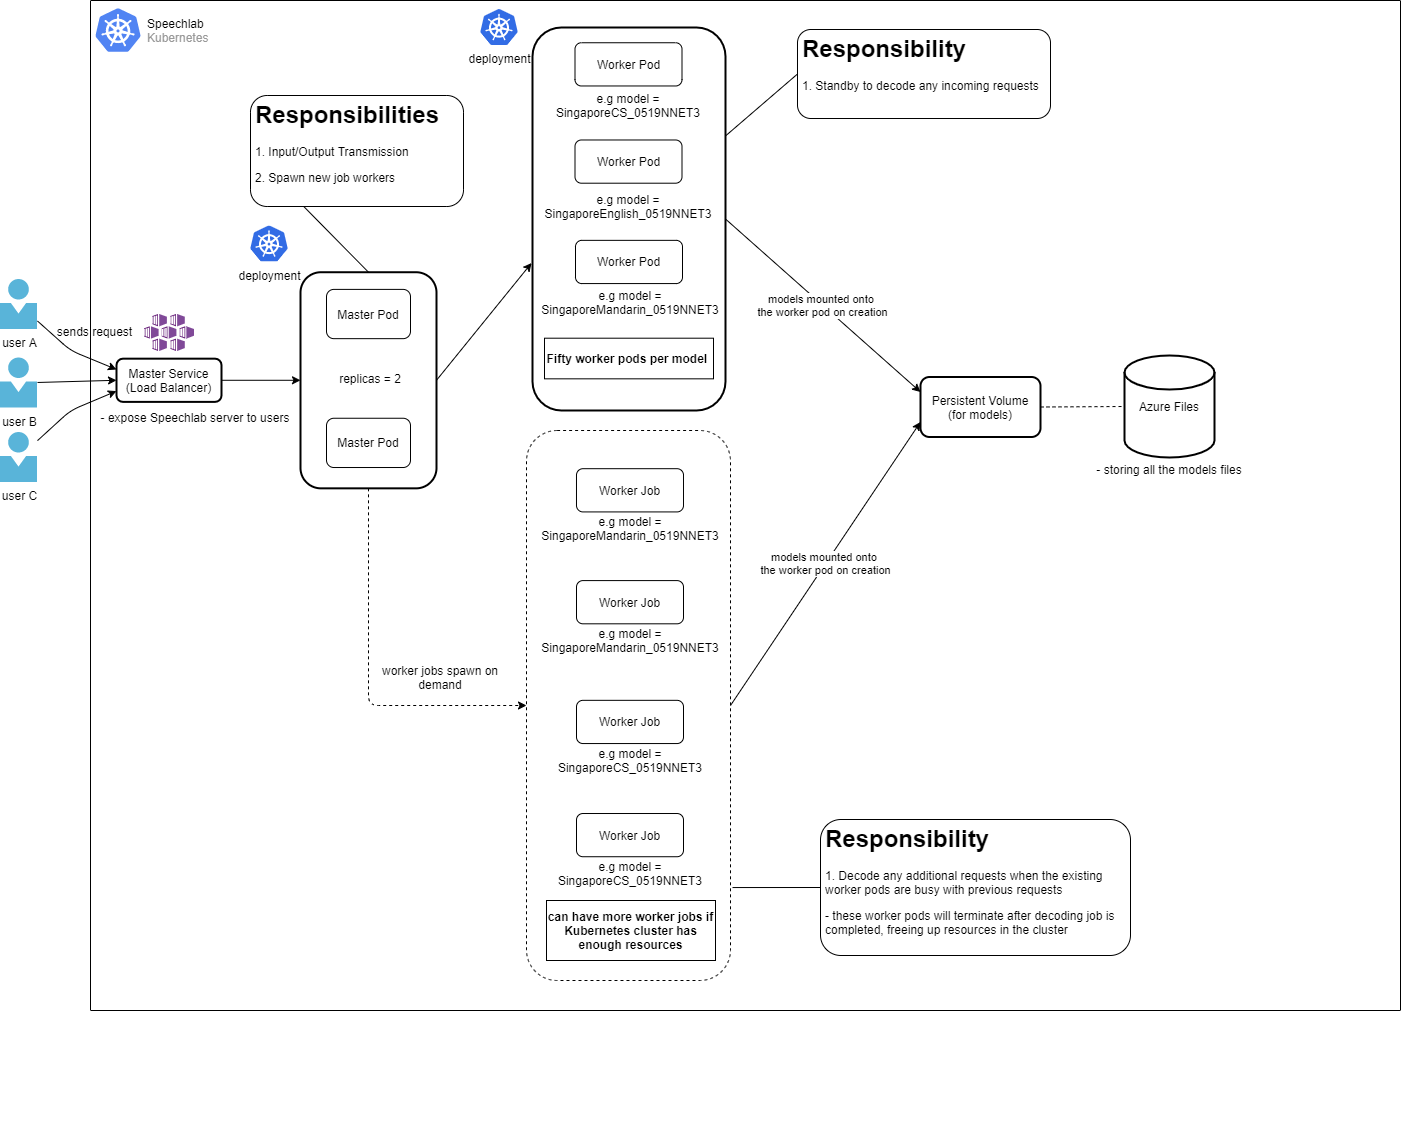

The diagram above was exported from draw.io. Its source (the exported page's mxGraphModel, read from the mxfile embedded in the PNG):
<mxGraphModel dx="1422" dy="713" grid="1" gridSize="10" guides="1" tooltips="1" connect="1" arrows="1" fold="1" page="1" pageScale="1" pageWidth="583" pageHeight="827" math="0" shadow="0">
  <root>
    <mxCell id="0" />
    <mxCell id="1" parent="0" />
    <mxCell id="G6vFRbDyPJSHpS5cYIbH-10" value="user A" style="aspect=fixed;html=1;points=[];align=center;image;fontSize=12;image=img/lib/mscae/Person.svg;" parent="1" vertex="1">
      <mxGeometry x="30" y="309" width="37" height="50" as="geometry" />
    </mxCell>
    <mxCell id="G6vFRbDyPJSHpS5cYIbH-11" value="user B" style="aspect=fixed;html=1;points=[];align=center;image;fontSize=12;image=img/lib/mscae/Person.svg;" parent="1" vertex="1">
      <mxGeometry x="30" y="387.5" width="37" height="50" as="geometry" />
    </mxCell>
    <mxCell id="G6vFRbDyPJSHpS5cYIbH-12" value="user C" style="aspect=fixed;html=1;points=[];align=center;image;fontSize=12;image=img/lib/mscae/Person.svg;" parent="1" vertex="1">
      <mxGeometry x="30" y="462" width="37" height="50" as="geometry" />
    </mxCell>
    <mxCell id="G6vFRbDyPJSHpS5cYIbH-14" value="" style="endArrow=classic;html=1;entryX=0;entryY=0.25;entryDx=0;entryDy=0;" parent="1" source="G6vFRbDyPJSHpS5cYIbH-10" target="G6vFRbDyPJSHpS5cYIbH-13" edge="1">
      <mxGeometry width="50" height="50" relative="1" as="geometry">
        <mxPoint x="67" y="300" as="sourcePoint" />
        <mxPoint x="117" y="250" as="targetPoint" />
        <Array as="points">
          <mxPoint x="100" y="380" />
        </Array>
      </mxGeometry>
    </mxCell>
    <mxCell id="G6vFRbDyPJSHpS5cYIbH-16" value="" style="endArrow=classic;html=1;entryX=0;entryY=0.5;entryDx=0;entryDy=0;" parent="1" source="G6vFRbDyPJSHpS5cYIbH-11" target="G6vFRbDyPJSHpS5cYIbH-13" edge="1">
      <mxGeometry width="50" height="50" relative="1" as="geometry">
        <mxPoint x="30" y="790" as="sourcePoint" />
        <mxPoint x="80" y="740" as="targetPoint" />
      </mxGeometry>
    </mxCell>
    <mxCell id="G6vFRbDyPJSHpS5cYIbH-19" value="" style="endArrow=classic;html=1;entryX=0;entryY=0.75;entryDx=0;entryDy=0;" parent="1" source="G6vFRbDyPJSHpS5cYIbH-12" target="G6vFRbDyPJSHpS5cYIbH-13" edge="1">
      <mxGeometry width="50" height="50" relative="1" as="geometry">
        <mxPoint x="30" y="790" as="sourcePoint" />
        <mxPoint x="80" y="740" as="targetPoint" />
        <Array as="points">
          <mxPoint x="100" y="440" />
        </Array>
      </mxGeometry>
    </mxCell>
    <mxCell id="G6vFRbDyPJSHpS5cYIbH-82" value="" style="group" parent="1" vertex="1" connectable="0">
      <mxGeometry x="120" y="30" width="1310" height="1140" as="geometry" />
    </mxCell>
    <mxCell id="G6vFRbDyPJSHpS5cYIbH-83" value="" style="group" parent="G6vFRbDyPJSHpS5cYIbH-82" vertex="1" connectable="0">
      <mxGeometry width="1310" height="1140" as="geometry" />
    </mxCell>
    <mxCell id="G6vFRbDyPJSHpS5cYIbH-8" value="" style="strokeColor=#000000;fillColor=none;shadow=0;strokeWidth=1;rounded=1;absoluteArcSize=1;arcSize=2;" parent="G6vFRbDyPJSHpS5cYIbH-83" vertex="1">
      <mxGeometry width="1310" height="1010" as="geometry" />
    </mxCell>
    <mxCell id="G6vFRbDyPJSHpS5cYIbH-9" value="&lt;font color=&quot;#000000&quot;&gt;Speechlab&lt;/font&gt;&lt;br&gt;Kubernetes" style="dashed=0;connectable=0;html=1;fillColor=#5184F3;strokeColor=none;shape=mxgraph.gcp2.kubernetes_logo;part=1;labelPosition=right;verticalLabelPosition=middle;align=left;verticalAlign=middle;spacingLeft=5;fontColor=#999999;fontSize=12;" parent="G6vFRbDyPJSHpS5cYIbH-8" vertex="1">
      <mxGeometry width="45" height="43.65" relative="1" as="geometry">
        <mxPoint x="5" y="7.675000000000001" as="offset" />
      </mxGeometry>
    </mxCell>
    <mxCell id="G6vFRbDyPJSHpS5cYIbH-39" value="" style="edgeStyle=orthogonalEdgeStyle;rounded=0;orthogonalLoop=1;jettySize=auto;html=1;endArrow=classic;endFill=1;entryX=0;entryY=0.5;entryDx=0;entryDy=0;" parent="G6vFRbDyPJSHpS5cYIbH-8" source="G6vFRbDyPJSHpS5cYIbH-13" target="G6vFRbDyPJSHpS5cYIbH-28" edge="1">
      <mxGeometry relative="1" as="geometry" />
    </mxCell>
    <mxCell id="G6vFRbDyPJSHpS5cYIbH-13" value="Master Service&lt;br&gt;(Load Balancer)" style="rounded=1;whiteSpace=wrap;html=1;strokeWidth=2;" parent="G6vFRbDyPJSHpS5cYIbH-8" vertex="1">
      <mxGeometry x="26" y="358.16916098619026" width="105" height="43.22108462645976" as="geometry" />
    </mxCell>
    <mxCell id="G6vFRbDyPJSHpS5cYIbH-23" value="- expose Speechlab server to users" style="text;html=1;strokeColor=none;fillColor=none;align=center;verticalAlign=middle;whiteSpace=wrap;rounded=0;" parent="G6vFRbDyPJSHpS5cYIbH-8" vertex="1">
      <mxGeometry y="403.35671227668513" width="210" height="26.797072468405055" as="geometry" />
    </mxCell>
    <mxCell id="G6vFRbDyPJSHpS5cYIbH-34" value="&lt;h1&gt;Responsibilities&lt;/h1&gt;&lt;p&gt;1. Input/Output Transmission&lt;/p&gt;&lt;p&gt;2. Spawn new job workers&lt;/p&gt;" style="text;html=1;strokeColor=#000000;fillColor=none;spacing=5;spacingTop=-20;whiteSpace=wrap;overflow=hidden;rounded=1;" parent="G6vFRbDyPJSHpS5cYIbH-8" vertex="1">
      <mxGeometry x="160" y="95" width="213" height="111" as="geometry" />
    </mxCell>
    <mxCell id="G6vFRbDyPJSHpS5cYIbH-40" value="" style="rounded=1;whiteSpace=wrap;html=1;strokeWidth=2;" parent="G6vFRbDyPJSHpS5cYIbH-8" vertex="1">
      <mxGeometry x="442" y="27" width="193" height="383" as="geometry" />
    </mxCell>
    <mxCell id="G6vFRbDyPJSHpS5cYIbH-42" value="&lt;b&gt;Fifty worker pods per model&lt;/b&gt;&amp;nbsp;" style="text;html=1;strokeColor=#000000;fillColor=none;align=center;verticalAlign=middle;whiteSpace=wrap;rounded=0;shadow=0;glass=0;comic=0;" parent="G6vFRbDyPJSHpS5cYIbH-8" vertex="1">
      <mxGeometry x="454" y="337.69648250219353" width="169" height="40.627819548872175" as="geometry" />
    </mxCell>
    <mxCell id="G6vFRbDyPJSHpS5cYIbH-51" value="" style="endArrow=classic;html=1;exitX=1;exitY=0.5;exitDx=0;exitDy=0;entryX=-0.005;entryY=0.615;entryDx=0;entryDy=0;entryPerimeter=0;" parent="G6vFRbDyPJSHpS5cYIbH-8" source="G6vFRbDyPJSHpS5cYIbH-28" target="G6vFRbDyPJSHpS5cYIbH-40" edge="1">
      <mxGeometry width="50" height="50" relative="1" as="geometry">
        <mxPoint x="504.9927187499999" y="319.87881938889797" as="sourcePoint" />
        <mxPoint x="599.0520833333333" y="318.1071828507438" as="targetPoint" />
      </mxGeometry>
    </mxCell>
    <mxCell id="G6vFRbDyPJSHpS5cYIbH-52" value="" style="rounded=1;whiteSpace=wrap;html=1;shadow=0;glass=0;comic=0;strokeColor=#000000;fillColor=none;dashed=1;" parent="G6vFRbDyPJSHpS5cYIbH-8" vertex="1">
      <mxGeometry x="436" y="430" width="204" height="550" as="geometry" />
    </mxCell>
    <mxCell id="G6vFRbDyPJSHpS5cYIbH-84" value="&lt;p style=&quot;line-height: 100%&quot;&gt;&lt;/p&gt;&lt;h1&gt;Responsibility&lt;/h1&gt;&lt;p&gt;1. Standby to decode any incoming requests&lt;/p&gt;&lt;p&gt;&lt;/p&gt;" style="text;html=1;strokeColor=#000000;fillColor=none;spacing=5;spacingTop=-20;whiteSpace=wrap;overflow=hidden;rounded=1;" parent="G6vFRbDyPJSHpS5cYIbH-8" vertex="1">
      <mxGeometry x="707" y="29" width="253" height="89" as="geometry" />
    </mxCell>
    <mxCell id="G6vFRbDyPJSHpS5cYIbH-74" value="Worker Pod" style="rounded=1;whiteSpace=wrap;html=1;" parent="G6vFRbDyPJSHpS5cYIbH-8" vertex="1">
      <mxGeometry x="484.5" y="42.25219930179136" width="107" height="43.22108462645976" as="geometry" />
    </mxCell>
    <mxCell id="G6vFRbDyPJSHpS5cYIbH-48" value="e.g model = SingaporeCS_0519NNET3" style="text;html=1;strokeColor=none;fillColor=none;align=center;verticalAlign=middle;whiteSpace=wrap;rounded=0;" parent="G6vFRbDyPJSHpS5cYIbH-8" vertex="1">
      <mxGeometry x="447.5" y="91.88441814677614" width="180" height="26.797072468405055" as="geometry" />
    </mxCell>
    <mxCell id="G6vFRbDyPJSHpS5cYIbH-46" value="Worker Pod" style="rounded=1;whiteSpace=wrap;html=1;" parent="G6vFRbDyPJSHpS5cYIbH-8" vertex="1">
      <mxGeometry x="484.5" y="139.4804926449863" width="107" height="43.22108462645976" as="geometry" />
    </mxCell>
    <mxCell id="G6vFRbDyPJSHpS5cYIbH-76" value="e.g model = SingaporeEnglish_0519NNET3" style="text;html=1;strokeColor=none;fillColor=none;align=center;verticalAlign=middle;whiteSpace=wrap;rounded=0;" parent="G6vFRbDyPJSHpS5cYIbH-8" vertex="1">
      <mxGeometry x="448" y="192.5601998918268" width="180" height="26.797072468405048" as="geometry" />
    </mxCell>
    <mxCell id="G6vFRbDyPJSHpS5cYIbH-75" value="Worker Pod" style="rounded=1;whiteSpace=wrap;html=1;" parent="G6vFRbDyPJSHpS5cYIbH-8" vertex="1">
      <mxGeometry x="485" y="239.84529193943683" width="107" height="43.22108462645976" as="geometry" />
    </mxCell>
    <mxCell id="G6vFRbDyPJSHpS5cYIbH-50" value="e.g model = SingaporeMandarin_0519NNET3" style="text;html=1;strokeColor=none;fillColor=none;align=center;verticalAlign=middle;whiteSpace=wrap;rounded=0;" parent="G6vFRbDyPJSHpS5cYIbH-8" vertex="1">
      <mxGeometry x="442" y="288.3220551378446" width="196" height="28.097744360902254" as="geometry" />
    </mxCell>
    <mxCell id="G6vFRbDyPJSHpS5cYIbH-90" value="Worker Job" style="rounded=1;whiteSpace=wrap;html=1;" parent="G6vFRbDyPJSHpS5cYIbH-8" vertex="1">
      <mxGeometry x="486" y="468.2005550973316" width="107" height="43.22108462645976" as="geometry" />
    </mxCell>
    <mxCell id="G6vFRbDyPJSHpS5cYIbH-91" value="e.g model = SingaporeMandarin_0519NNET3" style="text;html=1;strokeColor=none;fillColor=none;align=center;verticalAlign=middle;whiteSpace=wrap;rounded=0;" parent="G6vFRbDyPJSHpS5cYIbH-8" vertex="1">
      <mxGeometry x="441.5" y="514.1773182957393" width="196" height="28.097744360902254" as="geometry" />
    </mxCell>
    <mxCell id="G6vFRbDyPJSHpS5cYIbH-92" value="Worker Job" style="rounded=1;whiteSpace=wrap;html=1;" parent="G6vFRbDyPJSHpS5cYIbH-8" vertex="1">
      <mxGeometry x="486" y="580.0865200096123" width="107" height="43.22108462645976" as="geometry" />
    </mxCell>
    <mxCell id="G6vFRbDyPJSHpS5cYIbH-93" value="e.g model = SingaporeMandarin_0519NNET3" style="text;html=1;strokeColor=none;fillColor=none;align=center;verticalAlign=middle;whiteSpace=wrap;rounded=0;" parent="G6vFRbDyPJSHpS5cYIbH-8" vertex="1">
      <mxGeometry x="441.5" y="626.06328320802" width="196" height="28.097744360902254" as="geometry" />
    </mxCell>
    <mxCell id="G6vFRbDyPJSHpS5cYIbH-94" value="Worker Job" style="rounded=1;whiteSpace=wrap;html=1;" parent="G6vFRbDyPJSHpS5cYIbH-8" vertex="1">
      <mxGeometry x="486" y="699.8321340447001" width="107" height="43.22108462645976" as="geometry" />
    </mxCell>
    <mxCell id="G6vFRbDyPJSHpS5cYIbH-95" value="e.g model = SingaporeCS_0519NNET3" style="text;html=1;strokeColor=none;fillColor=none;align=center;verticalAlign=middle;whiteSpace=wrap;rounded=0;" parent="G6vFRbDyPJSHpS5cYIbH-8" vertex="1">
      <mxGeometry x="441.5" y="745.8088972431077" width="196" height="28.097744360902254" as="geometry" />
    </mxCell>
    <mxCell id="G6vFRbDyPJSHpS5cYIbH-96" value="Worker Job" style="rounded=1;whiteSpace=wrap;html=1;" parent="G6vFRbDyPJSHpS5cYIbH-8" vertex="1">
      <mxGeometry x="486" y="813.0075726411912" width="107" height="43.22108462645976" as="geometry" />
    </mxCell>
    <mxCell id="G6vFRbDyPJSHpS5cYIbH-97" value="e.g model = SingaporeCS_0519NNET3" style="text;html=1;strokeColor=none;fillColor=none;align=center;verticalAlign=middle;whiteSpace=wrap;rounded=0;" parent="G6vFRbDyPJSHpS5cYIbH-8" vertex="1">
      <mxGeometry x="441.5" y="858.984335839599" width="196" height="28.097744360902254" as="geometry" />
    </mxCell>
    <mxCell id="G6vFRbDyPJSHpS5cYIbH-98" value="&lt;p style=&quot;line-height: 100%&quot;&gt;&lt;/p&gt;&lt;h1&gt;Responsibility&lt;/h1&gt;&lt;p&gt;1. Decode any additional requests when the existing worker pods are busy with previous requests&lt;/p&gt;&lt;p&gt;- these worker pods will terminate after decoding job is completed, freeing up resources in the cluster&lt;/p&gt;&lt;p&gt;&lt;/p&gt;" style="text;html=1;strokeColor=#000000;fillColor=none;spacing=5;spacingTop=-20;whiteSpace=wrap;overflow=hidden;rounded=1;" parent="G6vFRbDyPJSHpS5cYIbH-8" vertex="1">
      <mxGeometry x="730" y="819" width="310" height="136" as="geometry" />
    </mxCell>
    <mxCell id="G6vFRbDyPJSHpS5cYIbH-99" value="&lt;b&gt;can have more worker jobs if Kubernetes cluster has enough resources&lt;/b&gt;" style="text;html=1;strokeColor=#000000;fillColor=none;align=center;verticalAlign=middle;whiteSpace=wrap;rounded=0;shadow=0;glass=0;comic=0;" parent="G6vFRbDyPJSHpS5cYIbH-8" vertex="1">
      <mxGeometry x="456" y="900" width="169" height="60" as="geometry" />
    </mxCell>
    <mxCell id="G6vFRbDyPJSHpS5cYIbH-88" value="" style="endArrow=none;html=1;exitX=0.5;exitY=0;exitDx=0;exitDy=0;entryX=0.25;entryY=1;entryDx=0;entryDy=0;" parent="G6vFRbDyPJSHpS5cYIbH-8" source="G6vFRbDyPJSHpS5cYIbH-28" target="G6vFRbDyPJSHpS5cYIbH-34" edge="1">
      <mxGeometry width="50" height="50" relative="1" as="geometry">
        <mxPoint x="216.5" y="178.5" as="sourcePoint" />
        <mxPoint x="266.5" y="128.5" as="targetPoint" />
      </mxGeometry>
    </mxCell>
    <mxCell id="G6vFRbDyPJSHpS5cYIbH-101" value="" style="endArrow=none;html=1;entryX=0;entryY=0.5;entryDx=0;entryDy=0;" parent="G6vFRbDyPJSHpS5cYIbH-8" source="G6vFRbDyPJSHpS5cYIbH-40" target="G6vFRbDyPJSHpS5cYIbH-84" edge="1">
      <mxGeometry width="50" height="50" relative="1" as="geometry">
        <mxPoint x="288" y="190.22699173327067" as="sourcePoint" />
        <mxPoint x="276.5" y="138.5" as="targetPoint" />
      </mxGeometry>
    </mxCell>
    <mxCell id="G6vFRbDyPJSHpS5cYIbH-102" value="" style="endArrow=none;html=1;entryX=0;entryY=0.5;entryDx=0;entryDy=0;exitX=1.01;exitY=0.831;exitDx=0;exitDy=0;exitPerimeter=0;" parent="G6vFRbDyPJSHpS5cYIbH-8" source="G6vFRbDyPJSHpS5cYIbH-52" target="G6vFRbDyPJSHpS5cYIbH-98" edge="1">
      <mxGeometry width="50" height="50" relative="1" as="geometry">
        <mxPoint x="645" y="145.26755687438174" as="sourcePoint" />
        <mxPoint x="717" y="83.16666666666663" as="targetPoint" />
      </mxGeometry>
    </mxCell>
    <mxCell id="G6vFRbDyPJSHpS5cYIbH-100" value="" style="endArrow=classic;html=1;entryX=0;entryY=0.5;entryDx=0;entryDy=0;exitX=0.5;exitY=1;exitDx=0;exitDy=0;dashed=1;" parent="G6vFRbDyPJSHpS5cYIbH-8" source="G6vFRbDyPJSHpS5cYIbH-28" target="G6vFRbDyPJSHpS5cYIbH-52" edge="1">
      <mxGeometry width="50" height="50" relative="1" as="geometry">
        <mxPoint x="115" y="1090" as="sourcePoint" />
        <mxPoint x="165" y="1040" as="targetPoint" />
        <Array as="points">
          <mxPoint x="278" y="705" />
        </Array>
      </mxGeometry>
    </mxCell>
    <mxCell id="G6vFRbDyPJSHpS5cYIbH-104" value="worker jobs spawn on demand" style="text;html=1;strokeColor=none;fillColor=none;align=center;verticalAlign=middle;whiteSpace=wrap;rounded=0;shadow=0;glass=0;dashed=1;comic=0;" parent="G6vFRbDyPJSHpS5cYIbH-8" vertex="1">
      <mxGeometry x="290" y="654" width="120" height="46" as="geometry" />
    </mxCell>
    <mxCell id="G6vFRbDyPJSHpS5cYIbH-28" value="" style="rounded=1;whiteSpace=wrap;html=1;strokeWidth=2;" parent="G6vFRbDyPJSHpS5cYIbH-8" vertex="1">
      <mxGeometry x="210" y="271.72699173327067" width="136" height="216.10542313229882" as="geometry" />
    </mxCell>
    <mxCell id="G6vFRbDyPJSHpS5cYIbH-72" value="Master Pod" style="rounded=1;whiteSpace=wrap;html=1;" parent="G6vFRbDyPJSHpS5cYIbH-8" vertex="1">
      <mxGeometry x="236" y="417.74558875774676" width="84" height="49.27203647416414" as="geometry" />
    </mxCell>
    <mxCell id="G6vFRbDyPJSHpS5cYIbH-33" value="replicas = 2" style="text;html=1;strokeColor=none;fillColor=none;align=center;verticalAlign=middle;whiteSpace=wrap;rounded=0;" parent="G6vFRbDyPJSHpS5cYIbH-8" vertex="1">
      <mxGeometry x="240" y="364.82197653570233" width="80" height="25.932650775875857" as="geometry" />
    </mxCell>
    <mxCell id="G6vFRbDyPJSHpS5cYIbH-29" value="Master Pod" style="rounded=1;whiteSpace=wrap;html=1;" parent="G6vFRbDyPJSHpS5cYIbH-8" vertex="1">
      <mxGeometry x="236" y="288.88616626534554" width="84" height="49.27203647416414" as="geometry" />
    </mxCell>
    <mxCell id="G6vFRbDyPJSHpS5cYIbH-109" value="Persistent Volume&lt;br&gt;(for models)" style="rounded=1;whiteSpace=wrap;html=1;shadow=0;glass=0;comic=0;strokeColor=#000000;fillColor=none;strokeWidth=2;" parent="G6vFRbDyPJSHpS5cYIbH-8" vertex="1">
      <mxGeometry x="830" y="376.5" width="120" height="60" as="geometry" />
    </mxCell>
    <mxCell id="G6vFRbDyPJSHpS5cYIbH-110" value="" style="endArrow=none;html=1;dashed=1;entryX=0;entryY=0.5;entryDx=0;entryDy=0;entryPerimeter=0;exitX=1;exitY=0.5;exitDx=0;exitDy=0;" parent="G6vFRbDyPJSHpS5cYIbH-8" source="G6vFRbDyPJSHpS5cYIbH-109" target="G6vFRbDyPJSHpS5cYIbH-106" edge="1">
      <mxGeometry width="50" height="50" relative="1" as="geometry">
        <mxPoint x="-60" y="1210" as="sourcePoint" />
        <mxPoint x="-10" y="1160" as="targetPoint" />
      </mxGeometry>
    </mxCell>
    <mxCell id="G6vFRbDyPJSHpS5cYIbH-108" value="" style="group;strokeWidth=2;" parent="G6vFRbDyPJSHpS5cYIbH-8" vertex="1" connectable="0">
      <mxGeometry x="990" y="355" width="178" height="123.5" as="geometry" />
    </mxCell>
    <mxCell id="G6vFRbDyPJSHpS5cYIbH-106" value="Azure Files" style="strokeWidth=2;html=1;shape=mxgraph.flowchart.database;whiteSpace=wrap;rounded=1;shadow=0;glass=0;comic=0;fillColor=none;" parent="G6vFRbDyPJSHpS5cYIbH-108" vertex="1">
      <mxGeometry x="44" width="90" height="102" as="geometry" />
    </mxCell>
    <mxCell id="G6vFRbDyPJSHpS5cYIbH-107" value="- storing all the models files" style="text;html=1;strokeColor=none;fillColor=none;align=center;verticalAlign=middle;whiteSpace=wrap;rounded=0;shadow=0;glass=0;comic=0;" parent="G6vFRbDyPJSHpS5cYIbH-108" vertex="1">
      <mxGeometry y="103.5" width="178" height="20" as="geometry" />
    </mxCell>
    <mxCell id="G6vFRbDyPJSHpS5cYIbH-111" value="models mounted onto &lt;br&gt;the worker pod on creation" style="endArrow=classic;html=1;entryX=0;entryY=0.75;entryDx=0;entryDy=0;exitX=1;exitY=0.5;exitDx=0;exitDy=0;" parent="G6vFRbDyPJSHpS5cYIbH-8" source="G6vFRbDyPJSHpS5cYIbH-52" target="G6vFRbDyPJSHpS5cYIbH-109" edge="1">
      <mxGeometry width="50" height="50" relative="1" as="geometry">
        <mxPoint x="-60" y="1210" as="sourcePoint" />
        <mxPoint x="-10" y="1160" as="targetPoint" />
      </mxGeometry>
    </mxCell>
    <mxCell id="G6vFRbDyPJSHpS5cYIbH-112" value="models mounted onto &lt;br&gt;the worker pod on creation" style="endArrow=classic;html=1;entryX=0;entryY=0.25;entryDx=0;entryDy=0;exitX=1;exitY=0.5;exitDx=0;exitDy=0;" parent="G6vFRbDyPJSHpS5cYIbH-8" source="G6vFRbDyPJSHpS5cYIbH-40" target="G6vFRbDyPJSHpS5cYIbH-109" edge="1">
      <mxGeometry width="50" height="50" relative="1" as="geometry">
        <mxPoint x="591.5" y="476" as="sourcePoint" />
        <mxPoint x="781.5" y="192.5" as="targetPoint" />
      </mxGeometry>
    </mxCell>
    <mxCell id="CMrFakk7dsUJeoGOdTMF-3" value="" style="aspect=fixed;html=1;points=[];align=center;image;fontSize=12;image=img/lib/mscae/Kubernetes_Services.svg;strokeWidth=2;" parent="G6vFRbDyPJSHpS5cYIbH-8" vertex="1">
      <mxGeometry x="54" y="314" width="50" height="37" as="geometry" />
    </mxCell>
    <mxCell id="CMrFakk7dsUJeoGOdTMF-4" value="deployment" style="aspect=fixed;html=1;points=[];align=center;image;fontSize=12;image=img/lib/mscae/Kubernetes.svg;strokeWidth=2;" parent="G6vFRbDyPJSHpS5cYIbH-8" vertex="1">
      <mxGeometry x="160" y="225.5" width="38" height="36" as="geometry" />
    </mxCell>
    <mxCell id="CMrFakk7dsUJeoGOdTMF-5" value="deployment" style="aspect=fixed;html=1;points=[];align=center;image;fontSize=12;image=img/lib/mscae/Kubernetes.svg;strokeWidth=2;" parent="G6vFRbDyPJSHpS5cYIbH-8" vertex="1">
      <mxGeometry x="390" y="9" width="38" height="36" as="geometry" />
    </mxCell>
    <mxCell id="CMrFakk7dsUJeoGOdTMF-9" value="sends request" style="text;html=1;strokeColor=none;fillColor=none;align=center;verticalAlign=middle;whiteSpace=wrap;rounded=0;" parent="1" vertex="1">
      <mxGeometry x="81" y="351" width="87" height="20" as="geometry" />
    </mxCell>
  </root>
</mxGraphModel>